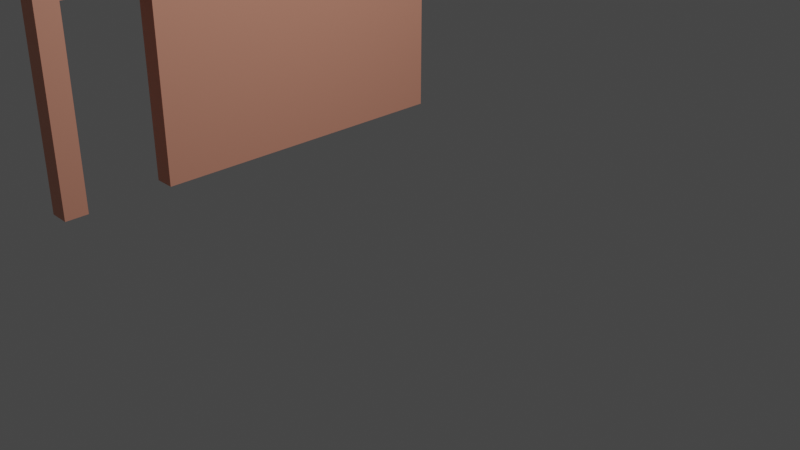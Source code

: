 # Source: wall-left-coutout.blend  (saved by Blender 2.93.21; exported with 4.5.12 LTS)
import bpy
from mathutils import Matrix  # noqa: F401  (used for matrix-valued properties, if any)

bpy.ops.wm.read_factory_settings(use_empty=True)
scene = bpy.context.scene
scene.name = 'Scene'

# ---- collections
col_collection = bpy.data.collections.new('Collection'); scene.collection.children.link(col_collection)

# ---- materials (node trees are filled in below, after node groups)
mat_red_wall = bpy.data.materials.new('red-wall')
mat_red_wall.use_transparent_shadow = False

# ---- material node trees
mat_red_wall.use_nodes = True; mat_red_wall.node_tree.nodes.clear()
_N = mat_red_wall.node_tree.nodes; _L = mat_red_wall.node_tree.links
n0 = _N.new('ShaderNodeBsdfPrincipled'); n0.name = 'Principled BSDF'; n0.location = (10, 300)
n0.distribution = 'GGX'
n0.subsurface_method = 'BURLEY'
n0.inputs[0].default_value = (0.8, 0.3435, 0.2365, 1.0)
n0.inputs[3].default_value = 1.45
n0.inputs[27].default_value = (0.0, 0.0, 0.0, 1.0)
n0.inputs[28].default_value = 1.0
n1 = _N.new('ShaderNodeOutputMaterial'); n1.name = 'Material Output'; n1.location = (300, 300)
_L.new(n0.outputs[0], n1.inputs[0])
n1.is_active_output = True

# ---- world
world_world = bpy.data.worlds.new('World'); scene.world = world_world
world_world.use_nodes = True; world_world.node_tree.nodes.clear()
_N = world_world.node_tree.nodes; _L = world_world.node_tree.links
n0 = _N.new('ShaderNodeOutputWorld'); n0.name = 'World Output'; n0.location = (300, 300)
n1 = _N.new('ShaderNodeBackground'); n1.name = 'Background'; n1.location = (10, 300)
n1.inputs[0].default_value = (0.05088, 0.05088, 0.05088, 1.0)
_L.new(n1.outputs[0], n0.inputs[0])
n0.is_active_output = True
world_world.color = (0.05088, 0.05088, 0.05088)
world_world.use_sun_shadow = False
world_world.sun_shadow_jitter_overblur = 0.0

# ---- cameras
cam_camera = bpy.data.cameras.new('Camera')
cam_camera.clip_end = 100.0
cam_camera.ortho_scale = 7.314

# ---- lights
light_light = bpy.data.lights.new('Light', 'POINT')
light_light.transmission_factor = 0.0
light_light.energy = 1000.0
light_light.shadow_soft_size = 0.1
light_light.shadow_maximum_resolution = 0.006
light_light.use_absolute_resolution = True

# ---- meshes
me_cube_002 = bpy.data.meshes.new('Cube.002')
me_cube_002.from_pydata([(-1.0, -1.0, -1.0), (-1.0, -1.0, 1.0), (-1.0, 1.0, -1.0), (-1.0, 1.0, 1.0), (1.0, -1.0, -1.0), (1.0, -1.0, 1.0), (1.0, 1.0, -1.0), (1.0, 1.0, 1.0), (1.0, -0.8936, 1.0), (1.0, -0.5019, 1.0), (0.1146, -0.6698, -1.0), (0.1146, -0.6698, 1.0), (1.0, -0.8936, -1.0), (0.1146, -0.5563, -1.0), (0.1146, -0.5563, 1.0), (1.0, -0.5019, -1.0), (0.1146, -0.8377, -1.0), (0.1146, -0.8377, 1.0), (0.1146, -0.7247, -1.0), (0.1146, -0.7247, 1.0), (0.1146, -0.7171, -1.0), (0.8989, -0.5019, -1.0), (0.8989, -0.8936, -1.0), (0.1146, -0.7171, 1.0), (0.9099, -0.5019, -1.0), (0.9099, -0.8936, -1.0), (0.9209, -0.5019, -1.0), (0.9209, -0.8936, -1.0), (0.8989, -0.8936, 1.0), (0.5522, -0.5019, -1.0), (0.5621, -0.5019, -1.0), (0.572, -0.5019, -1.0), (0.6332, -0.5019, -1.0), (0.6427, -0.5019, -1.0), (0.6523, -0.5019, -1.0), (0.9099, -0.8936, 1.0), (0.8989, -0.5019, 1.0), (0.9099, -0.5019, 1.0), (0.6523, -0.8936, -1.0), (0.6523, -0.8936, 1.0), (0.6523, -0.5019, 1.0), (0.1146, -0.8936, -1.0), (0.1146, -0.8532, -1.0), (0.1146, -0.8455, -1.0), (0.1146, -0.7095, -1.0), (0.1146, -0.6847, -1.0), (0.1146, -0.6772, -1.0), (0.5522, -0.8936, -1.0), (0.5522, -0.8936, 1.0), (0.1146, -0.5493, -1.0), (0.1146, -0.5422, -1.0), (0.5621, -0.8936, -1.0), (0.572, -0.8936, -1.0), (0.6332, -0.8936, -1.0), (0.6427, -0.8936, -1.0), (0.5621, -0.8936, 1.0), (0.183, -0.8936, -1.0), (0.192, -0.8936, -1.0), (0.2009, -0.8936, -1.0), (0.2009, -0.5019, -1.0), (0.5522, -0.5019, 1.0), (0.5621, -0.5019, 1.0), (0.192, -0.5019, -1.0), (0.183, -0.5019, -1.0), (0.1146, -0.5019, -1.0), (0.1146, -0.6772, 1.0), (0.1146, -0.5493, 1.0), (0.1146, -0.5422, 1.0), (0.1146, -0.7095, 1.0), (0.1146, -0.8455, 1.0), (0.192, -0.8936, 1.0), (0.2009, -0.8936, 1.0), (0.1146, -0.8936, 1.0), (0.1146, -0.8532, 1.0), (0.1146, -0.6847, 1.0), (0.1146, -0.5019, 1.0), (0.192, -0.5019, 1.0), (0.2009, -0.5019, 1.0), (0.183, -0.5019, 1.0), (0.183, -0.8936, 1.0), (0.572, -0.8936, 1.0), (0.572, -0.5019, 1.0), (0.6427, -0.8936, 1.0), (0.6427, -0.5019, 1.0), (0.6332, -0.8936, 1.0), (0.6332, -0.5019, 1.0), (0.9209, -0.5019, 1.0), (0.9209, -0.8936, 1.0)], [], [(0, 1, 3, 2), (2, 3, 7, 6), (5, 4, 12, 8), (6, 7, 9, 15), (4, 5, 1, 0), (4, 0, 2, 6, 15, 26, 24, 21, 34, 33, 32, 31, 30, 29, 59, 62, 63, 64, 50, 49, 13, 10, 46, 45, 44, 20, 18, 16, 43, 42, 41, 56, 57, 58, 47, 51, 52, 53, 54, 38, 22, 25, 27, 12), (9, 7, 3, 1, 5, 8, 87, 35, 28, 39, 82, 84, 80, 55, 48, 71, 70, 79, 72, 73, 69, 17, 19, 23, 68, 74, 65, 11, 14, 66, 67, 75, 78, 76, 77, 60, 61, 81, 85, 83, 40, 36, 37, 86), (72, 41, 42, 73), (56, 41, 72, 79), (75, 64, 63, 78), (85, 32, 33, 83), (81, 31, 32, 85), (54, 53, 84, 82), (53, 52, 80, 84), (67, 50, 64, 75), (74, 45, 46, 65), (68, 44, 45, 74), (73, 42, 43, 69), (77, 59, 29, 60), (47, 58, 71, 48), (12, 27, 87, 8), (15, 9, 86, 26), (78, 63, 62, 76), (57, 56, 79, 70), (14, 13, 49, 66), (11, 10, 13, 14), (17, 16, 18, 19), (19, 18, 20, 23), (25, 22, 28, 35), (36, 21, 24, 37), (22, 38, 39, 28), (40, 34, 21, 36), (47, 48, 55, 51), (60, 29, 30, 61), (65, 46, 10, 11), (66, 49, 50, 67), (23, 20, 44, 68), (69, 43, 16, 17), (58, 57, 70, 71), (76, 62, 59, 77), (61, 30, 31, 81), (52, 51, 55, 80), (38, 54, 82, 39), (83, 33, 34, 40), (37, 24, 26, 86), (27, 25, 35, 87)])
_uv = me_cube_002.uv_layers.new(name='UVMap')
_uv.uv.foreach_set('vector', [0.375, 0.0, 0.625, 0.0, 0.625, 0.25, 0.375, 0.25, 0.375, 0.25, 0.625, 0.25, 0.625, 0.5, 0.375, 0.5, 0.625, 0.75, 0.375, 0.75, 0.375, 0.7367, 0.625, 0.7367, 0.375, 0.5, 0.625, 0.5, 0.625, 0.6877, 0.375, 0.6877, 0.375, 0.75, 0.625, 0.75, 0.625, 1.0, 0.375, 1.0, 0.375, 0.75, 0.125, 0.75, 0.125, 0.5, 0.375, 0.5, 0.375, 0.6877, 0.3651, 0.6877, 0.3637, 0.6877, 0.3624, 0.6877, 0.3315, 0.6877, 0.3303, 0.6877, 0.3291, 0.6877, 0.3215, 0.6877, 0.3203, 0.6877, 0.319, 0.6877, 0.2751, 0.6877, 0.274, 0.6877, 0.2729, 0.6877, 0.2643, 0.6877, 0.2643, 0.6928, 0.2643, 0.6937, 0.2643, 0.6945, 0.2643, 0.7087, 0.2643, 0.7097, 0.2643, 0.7106, 0.2643, 0.7137, 0.2643, 0.7146, 0.2643, 0.7156, 0.2643, 0.7297, 0.2643, 0.7307, 0.2643, 0.7317, 0.2643, 0.7367, 0.2729, 0.7367, 0.274, 0.7367, 0.2751, 0.7367, 0.319, 0.7367, 0.3203, 0.7367, 0.3215, 0.7367, 0.3291, 0.7367, 0.3303, 0.7367, 0.3315, 0.7367, 0.3624, 0.7367, 0.3637, 0.7367, 0.3651, 0.7367, 0.375, 0.7367, 0.625, 0.6877, 0.625, 0.5, 0.875, 0.5, 0.875, 0.75, 0.625, 0.75, 0.625, 0.7367, 0.6349, 0.7367, 0.6363, 0.7367, 0.6376, 0.7367, 0.6685, 0.7367, 0.6697, 0.7367, 0.6709, 0.7367, 0.6785, 0.7367, 0.6797, 0.7367, 0.681, 0.7367, 0.7249, 0.7367, 0.726, 0.7367, 0.7271, 0.7367, 0.7357, 0.7367, 0.7357, 0.7317, 0.7357, 0.7307, 0.7357, 0.7297, 0.7357, 0.7156, 0.7357, 0.7146, 0.7357, 0.7137, 0.7357, 0.7106, 0.7357, 0.7097, 0.7357, 0.7087, 0.7357, 0.6945, 0.7357, 0.6937, 0.7357, 0.6928, 0.7357, 0.6877, 0.7271, 0.6877, 0.726, 0.6877, 0.7249, 0.6877, 0.681, 0.6877, 0.6797, 0.6877, 0.6785, 0.6877, 0.6709, 0.6877, 0.6697, 0.6877, 0.6685, 0.6877, 0.6376, 0.6877, 0.6363, 0.6877, 0.6349, 0.6877, 0.875, 0.5, 0.875, 0.5, 0.825, 0.75, 0.825, 0.75, 0.5915, 0.2151, 0.5915, 0.2151, 0.5915, 0.03282, 0.5915, 0.03282, 0.5915, 0.7172, 0.5915, 0.5349, 0.5915, 0.5349, 0.5915, 0.7172, 0.4571, 0.7172, 0.4571, 0.5349, 0.4571, 0.5349, 0.4571, 0.7172, 0.4583, 0.7172, 0.4583, 0.5349, 0.4583, 0.5349, 0.4583, 0.7172, 0.4571, 0.2151, 0.4571, 0.2151, 0.4571, 0.03282, 0.4571, 0.03282, 0.4583, 0.2151, 0.4583, 0.2151, 0.4583, 0.03282, 0.4583, 0.03282, 0.675, 0.5, 0.675, 0.5, 0.625, 0.75, 0.625, 0.75, 0.725, 0.5, 0.725, 0.5, 0.7212, 0.75, 0.7212, 0.75, 0.775, 0.5, 0.775, 0.5, 0.725, 0.75, 0.725, 0.75, 0.825, 0.5, 0.825, 0.5, 0.8211, 0.75, 0.8211, 0.75, 0.544, 0.7172, 0.544, 0.5349, 0.544, 0.5349, 0.544, 0.7172, 0.544, 0.2151, 0.544, 0.2151, 0.544, 0.03282, 0.544, 0.03282, 0.375, 0.2151, 0.375, 0.2151, 0.375, 0.03282, 0.375, 0.03282, 0.375, 0.5349, 0.375, 0.7172, 0.375, 0.7172, 0.375, 0.5349, 0.5874, 0.7172, 0.5874, 0.5349, 0.5874, 0.5349, 0.5874, 0.7172, 0.5874, 0.2151, 0.5874, 0.2151, 0.5874, 0.03282, 0.5874, 0.03282, 0.6821, 0.5, 0.6821, 0.5, 0.6786, 0.75, 0.6786, 0.75, 0.7175, 0.5, 0.7175, 0.5, 0.6821, 0.75, 0.6821, 0.75, 0.8171, 0.5, 0.8171, 0.5, 0.7827, 0.75, 0.7827, 0.75, 0.7827, 0.5, 0.7827, 0.5, 0.7788, 0.75, 0.7788, 0.75, 0.4185, 0.2151, 0.4185, 0.2151, 0.4185, 0.03282, 0.4185, 0.03282, 0.4185, 0.7172, 0.4185, 0.5349, 0.4185, 0.5349, 0.4185, 0.7172, 0.4204, 0.2151, 0.4204, 0.2151, 0.4204, 0.03282, 0.4204, 0.03282, 0.4204, 0.7172, 0.4204, 0.5349, 0.4204, 0.5349, 0.4204, 0.7172, 0.5428, 0.2151, 0.5428, 0.03282, 0.5428, 0.03282, 0.5428, 0.2151, 0.5428, 0.7172, 0.5428, 0.5349, 0.5428, 0.5349, 0.5428, 0.7172, 0.7212, 0.5, 0.7212, 0.5, 0.7175, 0.75, 0.7175, 0.75, 0.6786, 0.5, 0.6786, 0.5, 0.675, 0.75, 0.675, 0.75, 0.7788, 0.5, 0.7788, 0.5, 0.775, 0.75, 0.775, 0.75, 0.8211, 0.5, 0.8211, 0.5, 0.8171, 0.75, 0.8171, 0.75, 0.5833, 0.2151, 0.5833, 0.2151, 0.5833, 0.03282, 0.5833, 0.03282, 0.5833, 0.7172, 0.5833, 0.5349, 0.5833, 0.5349, 0.5833, 0.7172, 0.5417, 0.7172, 0.5417, 0.5349, 0.5417, 0.5349, 0.5417, 0.7172, 0.5417, 0.2151, 0.5417, 0.2151, 0.5417, 0.03282, 0.5417, 0.03282, 0.4558, 0.2151, 0.4558, 0.2151, 0.4558, 0.03282, 0.4558, 0.03282, 0.4558, 0.7172, 0.4558, 0.5349, 0.4558, 0.5349, 0.4558, 0.7172, 0.4167, 0.7172, 0.4167, 0.5349, 0.4167, 0.5349, 0.4167, 0.7172, 0.4167, 0.2151, 0.4167, 0.2151, 0.4167, 0.03282, 0.4167, 0.03282])
me_cube_002.materials.append(mat_red_wall)
me_cube_002.use_remesh_fix_poles = True
me_cube_002.use_remesh_preserve_attributes = False
me_cube_002.update()

# ---- objects
ob_light = bpy.data.objects.new('Light', light_light)
ob_camera = bpy.data.objects.new('Camera', cam_camera)
ob_cube_001 = bpy.data.objects.new('Cube.001', me_cube_002)

# ---- transforms, parenting, visibility, modifiers, constraints
ob_light.location = (4.076, 1.005, 5.904)
ob_light.rotation_euler = (0.6503, 0.05522, 1.866)
ob_light.lock_rotations_4d = False
ob_light.empty_display_type = 'ARROWS'
ob_light.color = (0.0, 0.0, 0.0, 0.0)
ob_light.lineart.crease_threshold = 0.0
ob_camera.location = (7.359, -6.926, 4.958)
ob_camera.rotation_euler = (1.109, 0.0, 0.8149)
ob_camera.lock_rotations_4d = False
ob_camera.empty_display_type = 'ARROWS'
ob_camera.color = (0.0, 0.0, 0.0, 0.0)
ob_camera.display_type = 'WIRE'
ob_camera.lineart.crease_threshold = 0.0
ob_cube_001.location = (-2.372, 0.0, 2.5)
ob_cube_001.rotation_euler = (-0.0, 1.571, 0.0)
ob_cube_001.scale = (2.5, 2.5, 0.12)

# ---- collection membership
col_collection.objects.link(ob_light)
col_collection.objects.link(ob_camera)
col_collection.objects.link(ob_cube_001)

# ---- scene / render settings (as saved in the file)
scene.camera = ob_camera
scene.frame_start = 1; scene.frame_end = 250; scene.frame_set(1)
scene.render.engine = 'BLENDER_EEVEE_NEXT'
scene.cycles.use_denoising = False
scene.cycles.samples = 128
scene.cycles.sampling_pattern = 'TABULATED_SOBOL'
scene.cycles.use_adaptive_sampling = False
scene.cycles.use_light_tree = False
scene.view_settings.view_transform = 'Filmic'
bpy.context.view_layer.update()
